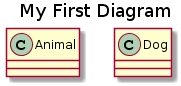

The diagram above was rendered by PlantUML. Its source (embedded in the PNG):
@startuml
title My First Diagram

class Animal

class Dog
@enduml